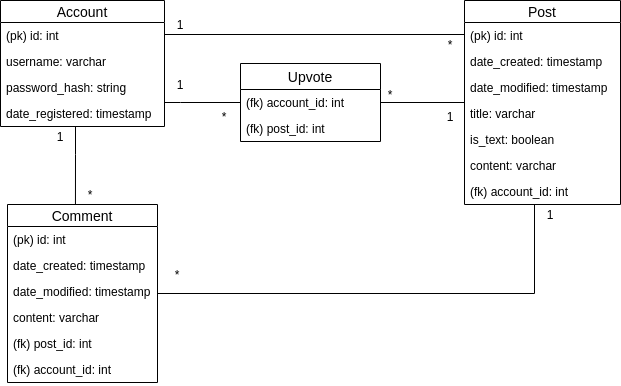

The diagram above was exported from draw.io. Its source (the exported page's mxGraphModel, read from the mxfile embedded in the PNG):
<mxGraphModel dx="663" dy="804" grid="1" gridSize="10" guides="1" tooltips="1" connect="1" arrows="1" fold="1" page="1" pageScale="1" pageWidth="827" pageHeight="1169" math="0" shadow="0">
  <root>
    <mxCell id="0" />
    <mxCell id="1" parent="0" />
    <mxCell id="LY3ogsH5bfklEJz45phn-36" value="" style="edgeStyle=orthogonalEdgeStyle;rounded=0;orthogonalLoop=1;jettySize=auto;html=1;endArrow=none;endFill=0;entryX=0;entryY=0.5;entryDx=0;entryDy=0;" parent="1" source="LY3ogsH5bfklEJz45phn-5" target="LY3ogsH5bfklEJz45phn-12" edge="1">
      <mxGeometry relative="1" as="geometry">
        <mxPoint x="344" y="160" as="targetPoint" />
        <Array as="points">
          <mxPoint x="564" y="120" />
        </Array>
      </mxGeometry>
    </mxCell>
    <mxCell id="HvxI4ieUsa5ZMrmdhfUE-1" style="edgeStyle=orthogonalEdgeStyle;rounded=0;orthogonalLoop=1;jettySize=auto;html=1;endArrow=none;endFill=0;" edge="1" parent="1" source="LY3ogsH5bfklEJz45phn-5" target="ijia3jAthZOKuJAO2aWG-7">
      <mxGeometry relative="1" as="geometry">
        <Array as="points">
          <mxPoint x="280" y="188" />
          <mxPoint x="280" y="188" />
        </Array>
      </mxGeometry>
    </mxCell>
    <mxCell id="HvxI4ieUsa5ZMrmdhfUE-3" style="edgeStyle=orthogonalEdgeStyle;rounded=0;orthogonalLoop=1;jettySize=auto;html=1;entryX=0.453;entryY=0;entryDx=0;entryDy=0;entryPerimeter=0;endArrow=none;endFill=0;" edge="1" parent="1" source="LY3ogsH5bfklEJz45phn-5" target="LY3ogsH5bfklEJz45phn-18">
      <mxGeometry relative="1" as="geometry">
        <Array as="points">
          <mxPoint x="175" y="240" />
          <mxPoint x="175" y="240" />
        </Array>
      </mxGeometry>
    </mxCell>
    <mxCell id="LY3ogsH5bfklEJz45phn-5" value="Account" style="swimlane;fontStyle=0;childLayout=stackLayout;horizontal=1;startSize=22;fillColor=none;horizontalStack=0;resizeParent=1;resizeParentMax=0;resizeLast=0;collapsible=1;marginBottom=0;swimlaneFillColor=#ffffff;align=center;fontSize=14;" parent="1" vertex="1">
      <mxGeometry x="100" y="86" width="164" height="126" as="geometry" />
    </mxCell>
    <mxCell id="LY3ogsH5bfklEJz45phn-6" value="(pk) id: int " style="text;strokeColor=none;fillColor=none;spacingLeft=4;spacingRight=4;overflow=hidden;rotatable=0;points=[[0,0.5],[1,0.5]];portConstraint=eastwest;fontSize=12;" parent="LY3ogsH5bfklEJz45phn-5" vertex="1">
      <mxGeometry y="22" width="164" height="26" as="geometry" />
    </mxCell>
    <mxCell id="LY3ogsH5bfklEJz45phn-7" value="username: varchar" style="text;strokeColor=none;fillColor=none;spacingLeft=4;spacingRight=4;overflow=hidden;rotatable=0;points=[[0,0.5],[1,0.5]];portConstraint=eastwest;fontSize=12;" parent="LY3ogsH5bfklEJz45phn-5" vertex="1">
      <mxGeometry y="48" width="164" height="26" as="geometry" />
    </mxCell>
    <mxCell id="ijia3jAthZOKuJAO2aWG-17" value="password_hash: string" style="text;strokeColor=none;fillColor=none;spacingLeft=4;spacingRight=4;overflow=hidden;rotatable=0;points=[[0,0.5],[1,0.5]];portConstraint=eastwest;fontSize=12;" parent="LY3ogsH5bfklEJz45phn-5" vertex="1">
      <mxGeometry y="74" width="164" height="26" as="geometry" />
    </mxCell>
    <mxCell id="LY3ogsH5bfklEJz45phn-8" value="date_registered: timestamp" style="text;strokeColor=none;fillColor=none;spacingLeft=4;spacingRight=4;overflow=hidden;rotatable=0;points=[[0,0.5],[1,0.5]];portConstraint=eastwest;fontSize=12;" parent="LY3ogsH5bfklEJz45phn-5" vertex="1">
      <mxGeometry y="100" width="164" height="26" as="geometry" />
    </mxCell>
    <mxCell id="LY3ogsH5bfklEJz45phn-25" value="" style="edgeStyle=orthogonalEdgeStyle;rounded=0;orthogonalLoop=1;jettySize=auto;html=1;endArrow=none;endFill=0;" parent="1" source="LY3ogsH5bfklEJz45phn-10" target="LY3ogsH5bfklEJz45phn-18" edge="1">
      <mxGeometry relative="1" as="geometry">
        <Array as="points">
          <mxPoint x="634" y="379" />
        </Array>
      </mxGeometry>
    </mxCell>
    <mxCell id="LY3ogsH5bfklEJz45phn-10" value="Post" style="swimlane;fontStyle=0;childLayout=stackLayout;horizontal=1;startSize=22;fillColor=none;horizontalStack=0;resizeParent=1;resizeParentMax=0;resizeLast=0;collapsible=1;marginBottom=0;swimlaneFillColor=#ffffff;align=center;fontSize=14;" parent="1" vertex="1">
      <mxGeometry x="564" y="86" width="156" height="204" as="geometry" />
    </mxCell>
    <mxCell id="LY3ogsH5bfklEJz45phn-11" value="(pk) id: int " style="text;strokeColor=none;fillColor=none;spacingLeft=4;spacingRight=4;overflow=hidden;rotatable=0;points=[[0,0.5],[1,0.5]];portConstraint=eastwest;fontSize=12;" parent="LY3ogsH5bfklEJz45phn-10" vertex="1">
      <mxGeometry y="22" width="156" height="26" as="geometry" />
    </mxCell>
    <mxCell id="ijia3jAthZOKuJAO2aWG-1" value="date_created: timestamp" style="text;strokeColor=none;fillColor=none;spacingLeft=4;spacingRight=4;overflow=hidden;rotatable=0;points=[[0,0.5],[1,0.5]];portConstraint=eastwest;fontSize=12;" parent="LY3ogsH5bfklEJz45phn-10" vertex="1">
      <mxGeometry y="48" width="156" height="26" as="geometry" />
    </mxCell>
    <mxCell id="ijia3jAthZOKuJAO2aWG-2" value="date_modified: timestamp" style="text;strokeColor=none;fillColor=none;spacingLeft=4;spacingRight=4;overflow=hidden;rotatable=0;points=[[0,0.5],[1,0.5]];portConstraint=eastwest;fontSize=12;" parent="LY3ogsH5bfklEJz45phn-10" vertex="1">
      <mxGeometry y="74" width="156" height="26" as="geometry" />
    </mxCell>
    <mxCell id="LY3ogsH5bfklEJz45phn-12" value="title: varchar" style="text;strokeColor=none;fillColor=none;spacingLeft=4;spacingRight=4;overflow=hidden;rotatable=0;points=[[0,0.5],[1,0.5]];portConstraint=eastwest;fontSize=12;" parent="LY3ogsH5bfklEJz45phn-10" vertex="1">
      <mxGeometry y="100" width="156" height="26" as="geometry" />
    </mxCell>
    <mxCell id="LY3ogsH5bfklEJz45phn-15" value="is_text: boolean" style="text;strokeColor=none;fillColor=none;spacingLeft=4;spacingRight=4;overflow=hidden;rotatable=0;points=[[0,0.5],[1,0.5]];portConstraint=eastwest;fontSize=12;" parent="LY3ogsH5bfklEJz45phn-10" vertex="1">
      <mxGeometry y="126" width="156" height="26" as="geometry" />
    </mxCell>
    <mxCell id="LY3ogsH5bfklEJz45phn-16" value="content: varchar" style="text;strokeColor=none;fillColor=none;spacingLeft=4;spacingRight=4;overflow=hidden;rotatable=0;points=[[0,0.5],[1,0.5]];portConstraint=eastwest;fontSize=12;" parent="LY3ogsH5bfklEJz45phn-10" vertex="1">
      <mxGeometry y="152" width="156" height="26" as="geometry" />
    </mxCell>
    <mxCell id="LY3ogsH5bfklEJz45phn-57" value="(fk) account_id: int" style="text;strokeColor=none;fillColor=none;spacingLeft=4;spacingRight=4;overflow=hidden;rotatable=0;points=[[0,0.5],[1,0.5]];portConstraint=eastwest;fontSize=12;" parent="LY3ogsH5bfklEJz45phn-10" vertex="1">
      <mxGeometry y="178" width="156" height="26" as="geometry" />
    </mxCell>
    <mxCell id="LY3ogsH5bfklEJz45phn-41" value="1" style="text;html=1;strokeColor=none;fillColor=none;align=center;verticalAlign=middle;whiteSpace=wrap;rounded=0;" parent="1" vertex="1">
      <mxGeometry x="630" y="290" width="40" height="20" as="geometry" />
    </mxCell>
    <mxCell id="LY3ogsH5bfklEJz45phn-45" value="1" style="text;html=1;strokeColor=none;fillColor=none;align=center;verticalAlign=middle;whiteSpace=wrap;rounded=0;" parent="1" vertex="1">
      <mxGeometry x="260" y="100" width="40" height="20" as="geometry" />
    </mxCell>
    <mxCell id="ijia3jAthZOKuJAO2aWG-15" value="1" style="text;html=1;strokeColor=none;fillColor=none;align=center;verticalAlign=middle;whiteSpace=wrap;rounded=0;" parent="1" vertex="1">
      <mxGeometry x="530" y="192" width="40" height="20" as="geometry" />
    </mxCell>
    <mxCell id="ijia3jAthZOKuJAO2aWG-16" value="1" style="text;html=1;strokeColor=none;fillColor=none;align=center;verticalAlign=middle;whiteSpace=wrap;rounded=0;" parent="1" vertex="1">
      <mxGeometry x="260" y="160" width="40" height="20" as="geometry" />
    </mxCell>
    <mxCell id="LY3ogsH5bfklEJz45phn-43" value="1" style="text;html=1;strokeColor=none;fillColor=none;align=center;verticalAlign=middle;whiteSpace=wrap;rounded=0;" parent="1" vertex="1">
      <mxGeometry x="140" y="212" width="40" height="20" as="geometry" />
    </mxCell>
    <mxCell id="LY3ogsH5bfklEJz45phn-46" value="*" style="text;html=1;strokeColor=none;fillColor=none;align=center;verticalAlign=middle;whiteSpace=wrap;rounded=0;" parent="1" vertex="1">
      <mxGeometry x="530" y="120" width="40" height="20" as="geometry" />
    </mxCell>
    <mxCell id="LY3ogsH5bfklEJz45phn-48" value="*" style="text;html=1;strokeColor=none;fillColor=none;align=center;verticalAlign=middle;whiteSpace=wrap;rounded=0;" parent="1" vertex="1">
      <mxGeometry x="170" y="270" width="40" height="20" as="geometry" />
    </mxCell>
    <mxCell id="LY3ogsH5bfklEJz45phn-49" value="*" style="text;html=1;strokeColor=none;fillColor=none;align=center;verticalAlign=middle;whiteSpace=wrap;rounded=0;" parent="1" vertex="1">
      <mxGeometry x="257" y="350" width="40" height="20" as="geometry" />
    </mxCell>
    <mxCell id="ijia3jAthZOKuJAO2aWG-13" value="*" style="text;html=1;strokeColor=none;fillColor=none;align=center;verticalAlign=middle;whiteSpace=wrap;rounded=0;" parent="1" vertex="1">
      <mxGeometry x="304" y="192" width="40" height="20" as="geometry" />
    </mxCell>
    <mxCell id="ijia3jAthZOKuJAO2aWG-14" value="*" style="text;html=1;strokeColor=none;fillColor=none;align=center;verticalAlign=middle;whiteSpace=wrap;rounded=0;" parent="1" vertex="1">
      <mxGeometry x="470" y="170" width="40" height="20" as="geometry" />
    </mxCell>
    <mxCell id="ijia3jAthZOKuJAO2aWG-10" style="edgeStyle=orthogonalEdgeStyle;rounded=0;orthogonalLoop=1;jettySize=auto;html=1;endArrow=none;endFill=0;exitX=1;exitY=0.5;exitDx=0;exitDy=0;" parent="1" edge="1" source="ijia3jAthZOKuJAO2aWG-7">
      <mxGeometry relative="1" as="geometry">
        <mxPoint x="480" y="270" as="sourcePoint" />
        <mxPoint x="564" y="270" as="targetPoint" />
        <Array as="points">
          <mxPoint x="564" y="188" />
        </Array>
      </mxGeometry>
    </mxCell>
    <mxCell id="ijia3jAthZOKuJAO2aWG-6" value="Upvote" style="swimlane;fontStyle=0;childLayout=stackLayout;horizontal=1;startSize=26;fillColor=none;horizontalStack=0;resizeParent=1;resizeParentMax=0;resizeLast=0;collapsible=1;marginBottom=0;fontSize=14;" parent="1" vertex="1">
      <mxGeometry x="340" y="149" width="140" height="78" as="geometry" />
    </mxCell>
    <mxCell id="ijia3jAthZOKuJAO2aWG-7" value="(fk) account_id: int" style="text;strokeColor=none;fillColor=none;align=left;verticalAlign=top;spacingLeft=4;spacingRight=4;overflow=hidden;rotatable=0;points=[[0,0.5],[1,0.5]];portConstraint=eastwest;" parent="ijia3jAthZOKuJAO2aWG-6" vertex="1">
      <mxGeometry y="26" width="140" height="26" as="geometry" />
    </mxCell>
    <mxCell id="ijia3jAthZOKuJAO2aWG-8" value="(fk) post_id: int" style="text;strokeColor=none;fillColor=none;align=left;verticalAlign=top;spacingLeft=4;spacingRight=4;overflow=hidden;rotatable=0;points=[[0,0.5],[1,0.5]];portConstraint=eastwest;" parent="ijia3jAthZOKuJAO2aWG-6" vertex="1">
      <mxGeometry y="52" width="140" height="26" as="geometry" />
    </mxCell>
    <mxCell id="LY3ogsH5bfklEJz45phn-18" value="Comment" style="swimlane;fontStyle=0;childLayout=stackLayout;horizontal=1;startSize=22;fillColor=none;horizontalStack=0;resizeParent=1;resizeParentMax=0;resizeLast=0;collapsible=1;marginBottom=0;swimlaneFillColor=#ffffff;align=center;fontSize=14;" parent="1" vertex="1">
      <mxGeometry x="107" y="290" width="150" height="178" as="geometry" />
    </mxCell>
    <mxCell id="LY3ogsH5bfklEJz45phn-19" value="(pk) id: int " style="text;strokeColor=none;fillColor=none;spacingLeft=4;spacingRight=4;overflow=hidden;rotatable=0;points=[[0,0.5],[1,0.5]];portConstraint=eastwest;fontSize=12;" parent="LY3ogsH5bfklEJz45phn-18" vertex="1">
      <mxGeometry y="22" width="150" height="26" as="geometry" />
    </mxCell>
    <mxCell id="LY3ogsH5bfklEJz45phn-21" value="date_created: timestamp" style="text;strokeColor=none;fillColor=none;spacingLeft=4;spacingRight=4;overflow=hidden;rotatable=0;points=[[0,0.5],[1,0.5]];portConstraint=eastwest;fontSize=12;" parent="LY3ogsH5bfklEJz45phn-18" vertex="1">
      <mxGeometry y="48" width="150" height="26" as="geometry" />
    </mxCell>
    <mxCell id="ijia3jAthZOKuJAO2aWG-4" value="date_modified: timestamp" style="text;strokeColor=none;fillColor=none;spacingLeft=4;spacingRight=4;overflow=hidden;rotatable=0;points=[[0,0.5],[1,0.5]];portConstraint=eastwest;fontSize=12;" parent="LY3ogsH5bfklEJz45phn-18" vertex="1">
      <mxGeometry y="74" width="150" height="26" as="geometry" />
    </mxCell>
    <mxCell id="LY3ogsH5bfklEJz45phn-23" value="content: varchar" style="text;strokeColor=none;fillColor=none;spacingLeft=4;spacingRight=4;overflow=hidden;rotatable=0;points=[[0,0.5],[1,0.5]];portConstraint=eastwest;fontSize=12;" parent="LY3ogsH5bfklEJz45phn-18" vertex="1">
      <mxGeometry y="100" width="150" height="26" as="geometry" />
    </mxCell>
    <mxCell id="LY3ogsH5bfklEJz45phn-26" value="(fk) post_id: int" style="text;strokeColor=none;fillColor=none;spacingLeft=4;spacingRight=4;overflow=hidden;rotatable=0;points=[[0,0.5],[1,0.5]];portConstraint=eastwest;fontSize=12;" parent="LY3ogsH5bfklEJz45phn-18" vertex="1">
      <mxGeometry y="126" width="150" height="26" as="geometry" />
    </mxCell>
    <mxCell id="LY3ogsH5bfklEJz45phn-58" value="(fk) account_id: int" style="text;strokeColor=none;fillColor=none;spacingLeft=4;spacingRight=4;overflow=hidden;rotatable=0;points=[[0,0.5],[1,0.5]];portConstraint=eastwest;fontSize=12;" parent="LY3ogsH5bfklEJz45phn-18" vertex="1">
      <mxGeometry y="152" width="150" height="26" as="geometry" />
    </mxCell>
  </root>
</mxGraphModel>